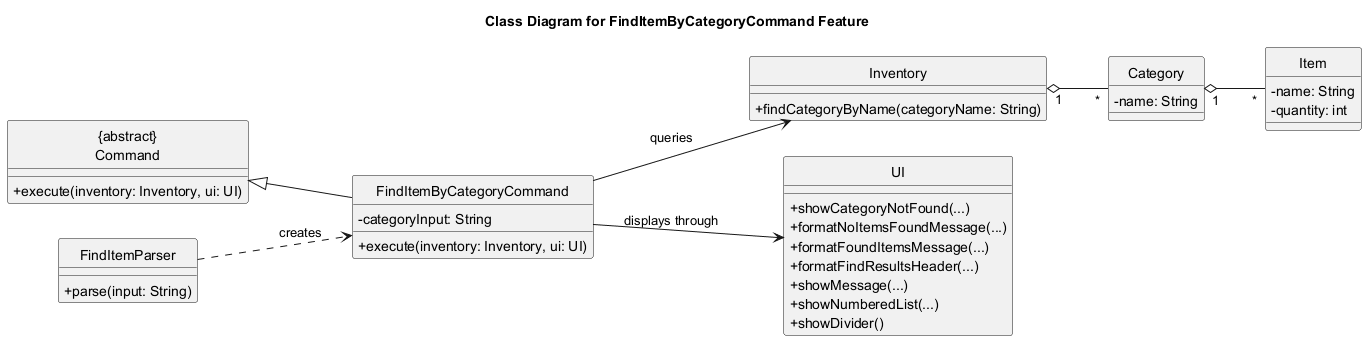

The diagram above was rendered by PlantUML. Its source (embedded in the PNG):
@startuml
title Class Diagram for FindItemByCategoryCommand Feature
skinparam classAttributeIconSize 0
hide circle
left to right direction

class "{abstract}\nCommand" as Command {
  + execute(inventory: Inventory, ui: UI)
}

class FindItemParser {
  + parse(input: String)
}

class FindItemByCategoryCommand {
  - categoryInput: String
  + execute(inventory: Inventory, ui: UI)
}

class Inventory {
  + findCategoryByName(categoryName: String)
}

class Category {
  - name: String
}

class Item {
  - name: String
  - quantity: int
}

class UI {
  + showCategoryNotFound(...)
  + formatNoItemsFoundMessage(...)
  + formatFoundItemsMessage(...)
  + formatFindResultsHeader(...)
  + showMessage(...)
  + showNumberedList(...)
  + showDivider()
}

Command <|-- FindItemByCategoryCommand
FindItemParser ..> FindItemByCategoryCommand : creates
FindItemByCategoryCommand --> Inventory : queries
FindItemByCategoryCommand --> UI : displays through
Inventory "1" o-- "*" Category
Category "1" o-- "*" Item
@enduml